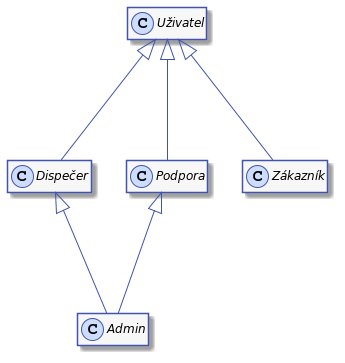

The diagram above was rendered by PlantUML. Its source (embedded in the PNG):
@startuml
'výchozí barva pozadí prvků
'například pozadí aktivity, kerou dělá dispečer
!$col1 = "#F7F7F7"

'barva pozadí aktivit, které děla systém
'například aktivita, že se zobrazí stránka S-203
!$col2 = "#CDDDFF"

'barva okraje prvků a šipek
!$col4 = "#4053AF"

skinparam activity {
    BorderColor $col4
    ArrowColor $col4
    FontName Roboto
    BackgroundColor $col1
    StartColor $col4
    EndColor $col4
}

skinparam activityDiamond {
    BorderColor $col4
    ArrowColor $col4
    FontName Roboto
    BackgroundColor $col1
}

skinparam actor {
    BorderColor $col4
    ArrowColor $col4
    FontName Roboto
    BackgroundColor $col1
}

skinparam useCase {
    BorderColor $col4
    ArrowColor $col4
    FontName Roboto
    BackgroundColor $col1
}

skinparam state {
    BorderColor $col4
    ArrowColor $col4
    FontName Roboto
    BackgroundColor $col1
}

skinparam sequence {
    ParticipantBorderColor $col4
    ParticipantBackgroundColor $col1
}

skinparam note {
    BorderColor $col4
    BackgroundColor $col1
}

skinparam object {
    BorderColor $col4
    BackgroundColor $col1
}

skinparam class {
    BorderColor $col4
    BackgroundColor $col1
}


hide empty members

interface Uživatel << (C,$col2) >> {
}


interface Dispečer << (C,$col2) >> {
}


interface Podpora << (C,$col2) >> {
}


interface Zákazník << (C,$col2) >> {
}


interface Admin << (C,$col2) >> {
}

Uživatel <|--- Dispečer
Uživatel <|--- Podpora
Uživatel <|--- Zákazník
Podpora <|--- Admin
Dispečer <|--- Admin
@enduml